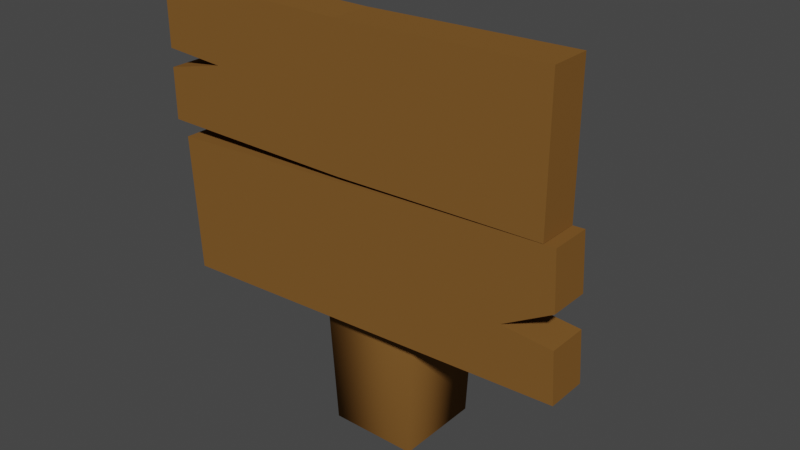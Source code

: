 # Source: Signpost.blend  (saved by Blender 2.93.20; exported with 4.5.12 LTS)
import bpy
from mathutils import Matrix  # noqa: F401  (used for matrix-valued properties, if any)

bpy.ops.wm.read_factory_settings(use_empty=True)
scene = bpy.context.scene
scene.name = 'Scene'

# ---- collections
col_collection = bpy.data.collections.new('Collection'); scene.collection.children.link(col_collection)

# ---- materials (node trees are filled in below, after node groups)
mat_log = bpy.data.materials.new('Log')
mat_log.use_transparent_shadow = False
mat_log.diffuse_color = (0.2079, 0.09831, 0.02555, 1.0)
mat_log.roughness = 1.0
mat_log.specular_intensity = 0.0

# ---- material node trees

# ---- world
world_world = bpy.data.worlds.new('World'); scene.world = world_world
world_world.use_nodes = True; world_world.node_tree.nodes.clear()
_N = world_world.node_tree.nodes; _L = world_world.node_tree.links
n0 = _N.new('ShaderNodeOutputWorld'); n0.name = 'World Output'; n0.location = (300, 300)
n1 = _N.new('ShaderNodeBackground'); n1.name = 'Background'; n1.location = (10, 300)
n1.inputs[0].default_value = (0.05088, 0.05088, 0.05088, 1.0)
_L.new(n1.outputs[0], n0.inputs[0])
n0.is_active_output = True
world_world.color = (0.05088, 0.05088, 0.05088)
world_world.use_sun_shadow = False
world_world.sun_shadow_jitter_overblur = 0.0

# ---- meshes
me_cube_001 = bpy.data.meshes.new('Cube.001')
me_cube_001.from_pydata([(-0.9721, -0.9639, -0.03862), (-1.098, -1.338, 2.027), (-0.9721, 0.8138, -0.03862), (-1.346, 0.9397, 2.027), (0.8056, -0.9639, -0.03862), (1.179, -1.09, 2.027), (0.8056, 0.8138, -0.03862), (0.9315, 1.188, 2.027), (-4.265, -1.607, 1.629), (-4.265, -1.607, 2.436), (-4.265, -0.8134, 1.629), (-4.265, -0.8134, 2.436), (3.838, -1.607, 1.665), (3.838, -1.607, 2.472), (3.838, -0.8134, 1.665), (3.838, -0.8134, 2.472), (3.151, -1.607, 1.176), (-3.969, -1.607, 1.187), (-4.265, -1.607, 1.932), (-4.265, -0.8134, 1.932), (3.838, -0.8134, 1.968), (3.838, -1.607, 1.968), (-4.265, -1.607, 2.04), (-4.265, -0.8134, 2.04), (3.838, -0.8134, 2.076), (3.838, -1.607, 2.076), (-3.014, -0.8134, 2.021), (3.838, -0.8134, 2.022), (3.838, -1.607, 2.022), (-3.014, -1.607, 2.021), (-3.969, -0.8134, 1.187), (3.151, -0.8134, 1.176), (-3.96, -1.607, 1.133), (-3.96, -0.8134, 1.133), (4.142, -0.8134, 1.153), (4.142, -1.607, 1.153), (-3.978, -1.607, 1.241), (-3.978, -0.8134, 1.241), (4.116, -0.8134, 1.341), (4.116, -1.607, 1.341), (-3.892, -0.8134, 0.7373), (-4.03, -0.8134, 1.544), (-3.892, -1.607, 0.7373), (-4.03, -1.607, 1.544), (4.2, -0.8134, 0.8589), (4.062, -0.8134, 1.666), (4.2, -1.607, 0.8589), (4.062, -1.607, 1.666), (-0.2136, -0.8134, 1.629), (-0.2136, -0.8134, 2.436), (-0.2136, -1.607, 1.629), (-0.2136, -1.607, 2.436), (-0.2136, -1.607, 1.932), (-0.2136, -0.8134, 1.932), (-0.2136, -1.607, 2.04), (-0.2136, -0.8134, 2.04), (0.4118, -0.8134, 2.003), (0.4118, -1.607, 2.003), (-0.4091, -0.8134, 1.182), (-0.4091, -1.607, 1.182), (0.09116, -0.8134, 1.143), (0.09116, -1.607, 1.143), (0.06893, -0.8134, 1.291), (0.1537, -1.607, 0.7981), (0.06893, -1.607, 1.291), (0.01619, -1.607, 1.605), (0.1537, -0.8134, 0.7981), (0.01619, -0.8134, 1.605)], [], [(0, 1, 3, 2), (2, 3, 7, 6), (6, 7, 5, 4), (4, 5, 1, 0), (2, 6, 4, 0), (7, 3, 1, 5), (22, 9, 11, 23), (55, 49, 15, 24), (24, 15, 13, 25), (54, 51, 9, 22), (48, 14, 12, 50), (49, 11, 9, 51), (58, 60, 33, 30), (62, 58, 30, 37), (37, 30, 17, 36), (39, 16, 31, 38), (50, 52, 18, 8), (14, 20, 21, 12), (48, 53, 20, 14), (8, 18, 19, 10), (57, 54, 22, 29), (27, 24, 25, 28), (56, 55, 24, 27), (29, 22, 23, 26), (18, 29, 26, 19), (53, 56, 27, 20), (20, 27, 28, 21), (52, 57, 29, 18), (47, 39, 38, 45), (65, 64, 39, 47), (59, 61, 35, 16), (67, 62, 37, 41), (41, 37, 36, 43), (30, 33, 32, 17), (66, 44, 46, 63), (61, 63, 46, 35), (33, 40, 42, 32), (35, 46, 44, 34), (60, 66, 40, 33), (67, 41, 43, 65), (64, 59, 16, 39), (16, 35, 34, 31), (21, 28, 57, 52), (19, 26, 56, 53), (26, 23, 55, 56), (28, 25, 54, 57), (10, 19, 53, 48), (12, 21, 52, 50), (15, 49, 51, 13), (10, 48, 50, 8), (25, 13, 51, 54), (23, 11, 49, 55), (36, 17, 59, 64), (45, 67, 65, 47), (34, 44, 66, 60), (32, 42, 63, 61), (40, 66, 63, 42), (45, 38, 62, 67), (17, 32, 61, 59), (43, 36, 64, 65), (38, 31, 58, 62), (31, 34, 60, 58)])
me_cube_001.polygons.foreach_set('use_smooth', [1, 1, 1, 1, 1, 1, 0, 0, 0, 0, 0, 0, 0, 0, 0, 0, 0, 0, 0, 0, 0, 0, 0, 0, 0, 0, 0, 0, 0, 0, 0, 0, 0, 0, 0, 0, 0, 0, 0, 0, 0, 0, 0, 0, 0, 0, 0, 0, 0, 0, 0, 0, 0, 0, 0, 0, 0, 0, 0, 0, 0, 0])
_uv = me_cube_001.uv_layers.new(name='UVMap')
_uv.uv.foreach_set('vector', [0.375, 0.0, 0.625, 0.0, 0.625, 0.25, 0.375, 0.25, 0.375, 0.25, 0.625, 0.25, 0.625, 0.5, 0.375, 0.5, 0.375, 0.5, 0.625, 0.5, 0.625, 0.75, 0.375, 0.75, 0.375, 0.75, 0.625, 0.75, 0.625, 1.0, 0.375, 1.0, 0.125, 0.5, 0.375, 0.5, 0.375, 0.75, 0.125, 0.75, 0.625, 0.5, 0.875, 0.5, 0.875, 0.75, 0.625, 0.75, 0.5022, 0.0, 0.625, 0.0, 0.625, 0.25, 0.5022, 0.25, 0.5022, 0.375, 0.625, 0.375, 0.625, 0.5, 0.5022, 0.5, 0.5022, 0.5, 0.625, 0.5, 0.625, 0.75, 0.5022, 0.75, 0.5022, 0.875, 0.625, 0.875, 0.625, 1.0, 0.5022, 1.0, 0.25, 0.5, 0.375, 0.5, 0.375, 0.75, 0.25, 0.75, 0.75, 0.5, 0.875, 0.5, 0.875, 0.75, 0.75, 0.75, 0.4856, 0.375, 0.5022, 0.375, 0.5022, 0.5, 0.4856, 0.5, 0.469, 0.375, 0.4856, 0.375, 0.4856, 0.5, 0.469, 0.5, 0.469, 0.5, 0.4856, 0.5, 0.4856, 0.75, 0.469, 0.75, 0.469, 0.0, 0.4856, 0.0, 0.4856, 0.25, 0.469, 0.25, 0.375, 0.875, 0.469, 0.875, 0.469, 1.0, 0.375, 1.0, 0.375, 0.5, 0.469, 0.5, 0.469, 0.75, 0.375, 0.75, 0.375, 0.375, 0.469, 0.375, 0.469, 0.5, 0.375, 0.5, 0.375, 0.0, 0.469, 0.0, 0.469, 0.25, 0.375, 0.25, 0.4856, 0.875, 0.5022, 0.875, 0.5022, 1.0, 0.4856, 1.0, 0.4856, 0.5, 0.5022, 0.5, 0.5022, 0.75, 0.4856, 0.75, 0.4856, 0.375, 0.5022, 0.375, 0.5022, 0.5, 0.4856, 0.5, 0.4856, 0.0, 0.5022, 0.0, 0.5022, 0.25, 0.4856, 0.25, 0.469, 0.0, 0.4856, 0.0, 0.4856, 0.25, 0.469, 0.25, 0.469, 0.375, 0.4856, 0.375, 0.4856, 0.5, 0.469, 0.5, 0.469, 0.5, 0.4856, 0.5, 0.4856, 0.75, 0.469, 0.75, 0.469, 0.875, 0.4856, 0.875, 0.4856, 1.0, 0.469, 1.0, 0.375, 0.0, 0.469, 0.0, 0.469, 0.25, 0.375, 0.25, 0.375, 0.875, 0.469, 0.875, 0.469, 1.0, 0.375, 1.0, 0.4856, 0.875, 0.5022, 0.875, 0.5022, 1.0, 0.4856, 1.0, 0.375, 0.375, 0.469, 0.375, 0.469, 0.5, 0.375, 0.5, 0.375, 0.5, 0.469, 0.5, 0.469, 0.75, 0.375, 0.75, 0.4856, 0.5, 0.5022, 0.5, 0.5022, 0.75, 0.4856, 0.75, 0.75, 0.5, 0.875, 0.5, 0.875, 0.75, 0.75, 0.75, 0.5022, 0.875, 0.625, 0.875, 0.625, 1.0, 0.5022, 1.0, 0.5022, 0.5, 0.625, 0.5, 0.625, 0.75, 0.5022, 0.75, 0.5022, 0.0, 0.625, 0.0, 0.625, 0.25, 0.5022, 0.25, 0.5022, 0.375, 0.625, 0.375, 0.625, 0.5, 0.5022, 0.5, 0.25, 0.5, 0.375, 0.5, 0.375, 0.75, 0.25, 0.75, 0.469, 0.875, 0.4856, 0.875, 0.4856, 1.0, 0.469, 1.0, 0.4856, 0.0, 0.5022, 0.0, 0.5022, 0.25, 0.4856, 0.25, 0.469, 0.75, 0.4856, 0.75, 0.4856, 0.875, 0.469, 0.875, 0.469, 0.25, 0.4856, 0.25, 0.4856, 0.375, 0.469, 0.375, 0.4856, 0.25, 0.5022, 0.25, 0.5022, 0.375, 0.4856, 0.375, 0.4856, 0.75, 0.5022, 0.75, 0.5022, 0.875, 0.4856, 0.875, 0.375, 0.25, 0.469, 0.25, 0.469, 0.375, 0.375, 0.375, 0.375, 0.75, 0.469, 0.75, 0.469, 0.875, 0.375, 0.875, 0.625, 0.5, 0.75, 0.5, 0.75, 0.75, 0.625, 0.75, 0.125, 0.5, 0.25, 0.5, 0.25, 0.75, 0.125, 0.75, 0.5022, 0.75, 0.625, 0.75, 0.625, 0.875, 0.5022, 0.875, 0.5022, 0.25, 0.625, 0.25, 0.625, 0.375, 0.5022, 0.375, 0.469, 0.75, 0.4856, 0.75, 0.4856, 0.875, 0.469, 0.875, 0.125, 0.5, 0.25, 0.5, 0.25, 0.75, 0.125, 0.75, 0.5022, 0.25, 0.625, 0.25, 0.625, 0.375, 0.5022, 0.375, 0.5022, 0.75, 0.625, 0.75, 0.625, 0.875, 0.5022, 0.875, 0.625, 0.5, 0.75, 0.5, 0.75, 0.75, 0.625, 0.75, 0.375, 0.25, 0.469, 0.25, 0.469, 0.375, 0.375, 0.375, 0.4856, 0.75, 0.5022, 0.75, 0.5022, 0.875, 0.4856, 0.875, 0.375, 0.75, 0.469, 0.75, 0.469, 0.875, 0.375, 0.875, 0.469, 0.25, 0.4856, 0.25, 0.4856, 0.375, 0.469, 0.375, 0.4856, 0.25, 0.5022, 0.25, 0.5022, 0.375, 0.4856, 0.375])
me_cube_001.materials.append(mat_log)
me_cube_001.use_remesh_fix_poles = True
me_cube_001.use_remesh_preserve_attributes = False
me_cube_001.update()

# ---- objects
ob_bridge = bpy.data.objects.new('Bridge', me_cube_001)

# ---- transforms, parenting, visibility, modifiers, constraints
ob_bridge.location = (-0.001409, -0.001709, -0.002844)
ob_bridge.scale = (0.1053, 0.1053, 0.3548)

# ---- collection membership
col_collection.objects.link(ob_bridge)

# ---- scene / render settings (as saved in the file)
scene.frame_start = 1; scene.frame_end = 250; scene.frame_set(0)
scene.render.engine = 'BLENDER_EEVEE_NEXT'
scene.cycles.use_denoising = False
scene.cycles.samples = 128
scene.cycles.sampling_pattern = 'TABULATED_SOBOL'
scene.cycles.use_adaptive_sampling = False
scene.cycles.use_light_tree = False
scene.view_settings.view_transform = 'Filmic'
bpy.context.view_layer.update()

# ---- added for rendering (the .blend has no active camera and no usable light): camera, sun
cam_auto = bpy.data.cameras.new('AutoCamera')
cam_auto.lens = 50.0
cam_auto.sensor_width = 36.0
cam_auto.clip_end = 1000.0
ob_auto_camera = bpy.data.objects.new('AutoCamera', cam_auto)
scene.collection.objects.link(ob_auto_camera)
ob_auto_camera.location = (1.19272, -1.46087, 1.38697)
ob_auto_camera.rotation_euler = (1.09748, -7.21219e-08, 0.694738)
scene.camera = ob_auto_camera
light_auto_sun = bpy.data.lights.new('AutoSun', 'SUN')
light_auto_sun.energy = 3.0
light_auto_sun.angle = 0.0523599
ob_auto_sun = bpy.data.objects.new('AutoSun', light_auto_sun)
scene.collection.objects.link(ob_auto_sun)
ob_auto_sun.rotation_euler = (0.872665, 0.174533, 0.523599)
bpy.context.view_layer.update()
